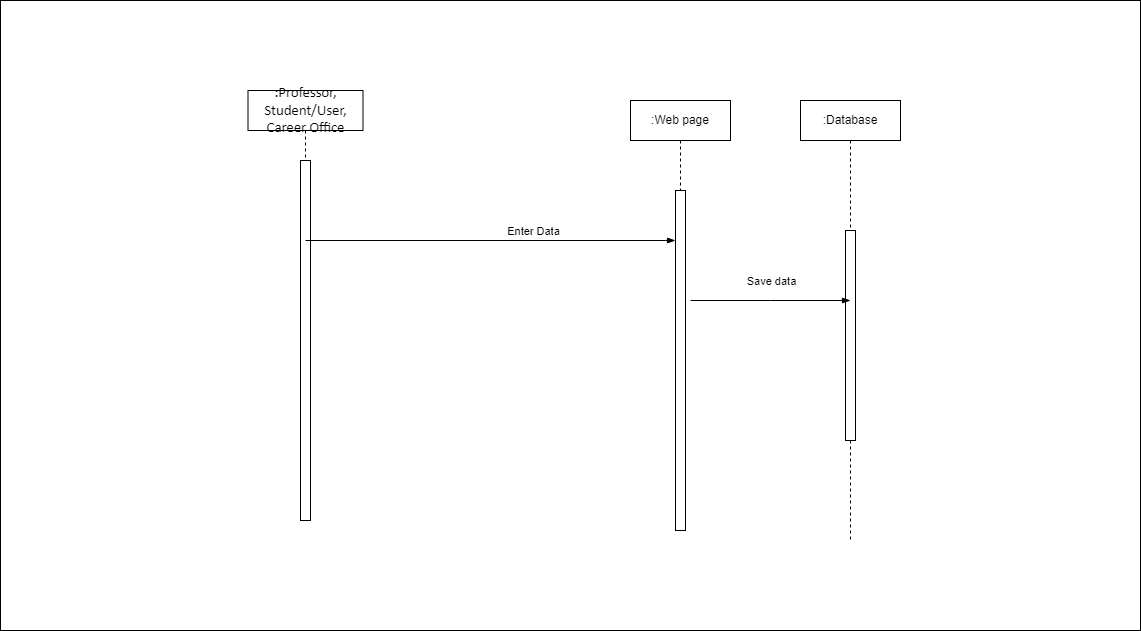

The diagram above was exported from draw.io. Its source (the exported page's mxGraphModel, read from the mxfile embedded in the PNG):
<mxGraphModel dx="1952" dy="582" grid="1" gridSize="10" guides="1" tooltips="1" connect="1" arrows="1" fold="1" page="1" pageScale="1" pageWidth="850" pageHeight="1100" math="0" shadow="0">
  <root>
    <mxCell id="0" />
    <mxCell id="1" parent="0" />
    <mxCell id="TCwHOiZGQN9YKHCu-S9L-165" value="" style="endArrow=none;dashed=1;html=1;dashPattern=1 3;strokeWidth=2;rounded=0;" edge="1" parent="1">
      <mxGeometry width="50" height="50" relative="1" as="geometry">
        <mxPoint x="-150" y="1250" as="sourcePoint" />
        <mxPoint x="-150" y="1250" as="targetPoint" />
        <Array as="points">
          <mxPoint x="-150" y="1250" />
        </Array>
      </mxGeometry>
    </mxCell>
    <mxCell id="TCwHOiZGQN9YKHCu-S9L-166" value="" style="endArrow=none;dashed=1;html=1;dashPattern=1 3;strokeWidth=2;rounded=0;" edge="1" parent="1">
      <mxGeometry width="50" height="50" relative="1" as="geometry">
        <mxPoint x="-140" y="1260" as="sourcePoint" />
        <mxPoint x="-140" y="1260" as="targetPoint" />
        <Array as="points">
          <mxPoint x="-140" y="1260" />
        </Array>
      </mxGeometry>
    </mxCell>
    <mxCell id="TCwHOiZGQN9YKHCu-S9L-167" value="" style="rounded=0;whiteSpace=wrap;html=1;" vertex="1" parent="1">
      <mxGeometry x="-330" y="1060" width="1140" height="630" as="geometry" />
    </mxCell>
    <mxCell id="TCwHOiZGQN9YKHCu-S9L-169" value="" style="html=1;points=[];perimeter=orthogonalPerimeter;" vertex="1" parent="1">
      <mxGeometry x="-30" y="1220" width="10" height="360" as="geometry" />
    </mxCell>
    <mxCell id="TCwHOiZGQN9YKHCu-S9L-170" value=":Web page" style="shape=umlLifeline;perimeter=lifelinePerimeter;whiteSpace=wrap;html=1;container=1;collapsible=0;recursiveResize=0;outlineConnect=0;" vertex="1" parent="1">
      <mxGeometry x="300" y="1160" width="100" height="90" as="geometry" />
    </mxCell>
    <mxCell id="TCwHOiZGQN9YKHCu-S9L-171" value=":Database" style="shape=umlLifeline;perimeter=lifelinePerimeter;whiteSpace=wrap;html=1;container=1;collapsible=0;recursiveResize=0;outlineConnect=0;" vertex="1" parent="1">
      <mxGeometry x="470" y="1160" width="100" height="440" as="geometry" />
    </mxCell>
    <mxCell id="TCwHOiZGQN9YKHCu-S9L-172" value="" style="html=1;points=[];perimeter=orthogonalPerimeter;" vertex="1" parent="TCwHOiZGQN9YKHCu-S9L-171">
      <mxGeometry x="45" y="130" width="10" height="210" as="geometry" />
    </mxCell>
    <mxCell id="TCwHOiZGQN9YKHCu-S9L-173" value="" style="html=1;points=[];perimeter=orthogonalPerimeter;" vertex="1" parent="1">
      <mxGeometry x="345" y="1250" width="10" height="340" as="geometry" />
    </mxCell>
    <mxCell id="TCwHOiZGQN9YKHCu-S9L-174" value="" style="endArrow=none;dashed=1;html=1;dashPattern=1 3;strokeWidth=2;rounded=0;" edge="1" parent="1">
      <mxGeometry width="50" height="50" relative="1" as="geometry">
        <mxPoint x="710" y="1410" as="sourcePoint" />
        <mxPoint x="710" y="1410" as="targetPoint" />
        <Array as="points">
          <mxPoint x="710" y="1410" />
        </Array>
      </mxGeometry>
    </mxCell>
    <mxCell id="TCwHOiZGQN9YKHCu-S9L-175" value="" style="edgeStyle=elbowEdgeStyle;fontSize=12;html=1;endArrow=blockThin;endFill=1;rounded=0;" edge="1" parent="1">
      <mxGeometry width="160" relative="1" as="geometry">
        <mxPoint x="-25" y="1300" as="sourcePoint" />
        <mxPoint x="345" y="1300" as="targetPoint" />
        <Array as="points">
          <mxPoint x="335" y="1300" />
        </Array>
      </mxGeometry>
    </mxCell>
    <mxCell id="TCwHOiZGQN9YKHCu-S9L-176" value="Enter Data" style="edgeLabel;html=1;align=center;verticalAlign=middle;resizable=0;points=[];" vertex="1" connectable="0" parent="TCwHOiZGQN9YKHCu-S9L-175">
      <mxGeometry x="0.227" y="-2" relative="1" as="geometry">
        <mxPoint y="-12" as="offset" />
      </mxGeometry>
    </mxCell>
    <mxCell id="TCwHOiZGQN9YKHCu-S9L-177" value="" style="edgeStyle=elbowEdgeStyle;fontSize=12;html=1;endArrow=blockThin;endFill=1;rounded=0;" edge="1" parent="1">
      <mxGeometry width="160" relative="1" as="geometry">
        <mxPoint x="360" y="1360" as="sourcePoint" />
        <mxPoint x="520" y="1360" as="targetPoint" />
      </mxGeometry>
    </mxCell>
    <mxCell id="TCwHOiZGQN9YKHCu-S9L-178" value="Save data" style="edgeLabel;html=1;align=center;verticalAlign=middle;resizable=0;points=[];" vertex="1" connectable="0" parent="TCwHOiZGQN9YKHCu-S9L-177">
      <mxGeometry x="0.1375" y="1" relative="1" as="geometry">
        <mxPoint x="-11" y="-19" as="offset" />
      </mxGeometry>
    </mxCell>
    <mxCell id="TCwHOiZGQN9YKHCu-S9L-179" value="&lt;span style=&quot;font-family: Calibri, sans-serif; font-size: 14.6667px;&quot;&gt;:Professor, Student/User, Career Office&lt;/span&gt;" style="shape=umlLifeline;perimeter=lifelinePerimeter;whiteSpace=wrap;html=1;container=1;collapsible=0;recursiveResize=0;outlineConnect=0;" vertex="1" parent="1">
      <mxGeometry x="-82.5" y="1150" width="115" height="70" as="geometry" />
    </mxCell>
  </root>
</mxGraphModel>